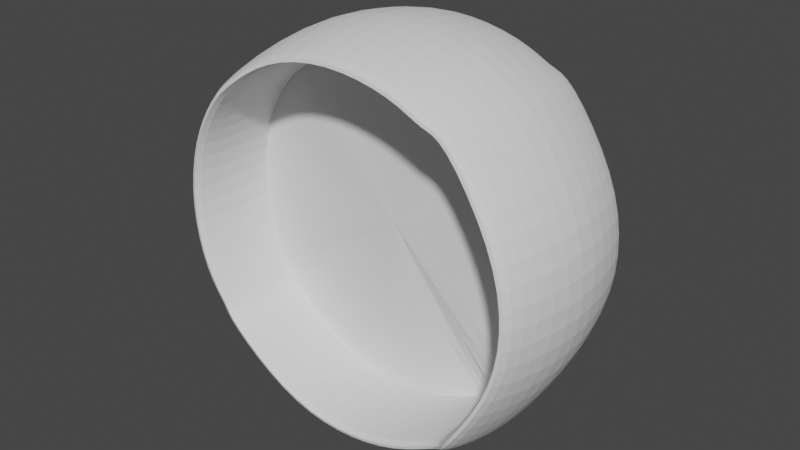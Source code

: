 # Source: cutSphere.blend  (saved by Blender 2.92.15; exported with 4.5.12 LTS)
import bpy
from mathutils import Matrix  # noqa: F401  (used for matrix-valued properties, if any)

bpy.ops.wm.read_factory_settings(use_empty=True)
scene = bpy.context.scene
scene.name = 'Scene'

# ---- collections
col_collection = bpy.data.collections.new('Collection'); scene.collection.children.link(col_collection)

# ---- world
world_world = bpy.data.worlds.new('World'); scene.world = world_world
world_world.use_nodes = True; world_world.node_tree.nodes.clear()
_N = world_world.node_tree.nodes; _L = world_world.node_tree.links
n0 = _N.new('ShaderNodeOutputWorld'); n0.name = 'World Output'; n0.location = (300, 300)
n1 = _N.new('ShaderNodeBackground'); n1.name = 'Background'; n1.location = (10, 300)
n1.inputs[0].default_value = (0.05088, 0.05088, 0.05088, 1.0)
_L.new(n1.outputs[0], n0.inputs[0])
n0.is_active_output = True
world_world.color = (0.05088, 0.05088, 0.05088)
world_world.use_sun_shadow = False
world_world.sun_shadow_jitter_overblur = 0.0

# ---- meshes
me_sphere = bpy.data.meshes.new('Sphere')
me_sphere.from_pydata([(-3.646e-08, 0.8486, 0.5003), (0.0, 0.9239, 0.3827), (0.0, 0.9239, -0.3827), (0.3247, 0.784, 0.5003), (0.3536, 0.8536, 0.3827), (0.3827, 0.9239, -4.371e-08), (0.3536, 0.8536, -0.3827), (0.3247, 0.784, -0.5003), (-0.6874, -0.5464, 0.4755), (-0.7284, -0.6078, 0.3579), (-0.7699, -0.6699, -0.02478), (-0.7284, -0.6078, -0.4075), (-0.6874, -0.5464, -0.5251), (0.784, 0.3247, 0.5003), (0.8536, 0.3536, 0.3827), (0.9239, 0.3827, -4.371e-08), (0.8536, 0.3536, -0.3827), (0.784, 0.3247, -0.5003), (-0.784, 0.3247, 0.5003), (-0.8536, 0.3536, 0.3827), (-0.9239, 0.3827, -4.371e-08), (-0.8536, 0.3536, -0.3827), (-0.784, 0.3247, -0.5003), (-0.7042, -0.5009, 0.4645), (-0.7656, -0.5419, 0.3469), (-0.8277, -0.5834, -0.03579), (-0.7656, -0.5419, -0.4185), (-0.7042, -0.5009, -0.5361), (-0.3247, 0.784, 0.5003), (-0.3536, 0.8536, 0.3827), (-0.3827, 0.9239, -4.371e-08), (-0.3536, 0.8536, -0.3827), (-0.3247, 0.784, -0.5003), (6.575e-07, 1.0, -4.371e-08), (4.843e-07, 0.8486, -0.5003), (-3.646e-08, -0.8486, 0.5003), (0.0, -0.9239, 0.3827), (0.0, -0.9239, -0.3827), (0.3247, -0.784, 0.5003), (0.3536, -0.8536, 0.3827), (0.3827, -0.9239, -4.371e-08), (0.3536, -0.8536, -0.3827), (0.3247, -0.784, -0.5003), (0.784, -0.3247, 0.5003), (0.8536, -0.3536, 0.3827), (0.9239, -0.3827, -4.371e-08), (0.8536, -0.3536, -0.3827), (0.784, -0.3247, -0.5003), (0.8486, -1.634e-08, 0.5003), (0.9239, 0.0, 0.3827), (1.0, 0.0, -4.371e-08), (0.9239, 0.0, -0.3827), (0.8486, 1.411e-08, -0.5003), (-0.8486, -1.634e-08, 0.5003), (-0.9239, 0.0, 0.3827), (-1.0, 0.0, -4.371e-08), (-0.9239, 0.0, -0.3827), (-0.8486, 1.411e-08, -0.5003), (-0.784, -0.3247, 0.5003), (-0.8536, -0.3536, 0.3827), (-0.9239, -0.3827, -4.371e-08), (-0.8536, -0.3536, -0.3827), (-0.784, -0.3247, -0.5003), (-0.3247, -0.784, 0.5003), (-0.3536, -0.8536, 0.3827), (-0.3827, -0.9239, -4.371e-08), (-0.3536, -0.8536, -0.3827), (-0.3247, -0.784, -0.5003), (6.575e-07, -1.0, -4.371e-08), (4.843e-07, -0.8486, -0.5003), (-0.522, 0.6198, -0.4878), (-0.6029, 0.6654, -0.3532), (-0.6376, 0.7346, 0.02893), (-0.571, 0.6941, 0.411), (-0.516, 0.6443, 0.5283), (-0.6181, 0.5587, -0.4785), (-0.6795, 0.5997, -0.3609), (-0.7416, 0.6412, 0.02178), (-0.6795, 0.5997, 0.4045), (-0.6181, 0.5587, 0.5221), (0.4624, 0.692, 0.5003), (0.4624, 0.692, -0.5003), (0.5034, 0.7534, -0.3827), (0.5449, 0.8155, -4.371e-08), (0.5034, 0.7534, 0.3827), (0.5098, 0.6784, -0.5457), (0.5712, 0.7194, -0.4281), (0.6333, 0.7609, -0.04542), (0.5712, 0.7194, 0.3373), (0.5098, 0.6784, 0.4549), (0.5316, -0.6838, 0.4362), (0.5316, -0.6838, -0.5644), (0.5726, -0.7452, -0.4468), (0.6141, -0.8073, -0.06408), (0.5726, -0.7452, 0.3186), (0.5605, -0.6683, -0.4776), (0.6219, -0.7093, -0.3599), (0.684, -0.7508, 0.02273), (0.6219, -0.7093, 0.4054), (0.5605, -0.6683, 0.523), (0.5316, -0.6838, -0.06408), (-0.6874, -0.5464, -0.02478), (0.784, 0.3247, 0.0), (2.239e-07, 0.8486, 0.0), (-0.8486, -1.118e-09, 0.0), (-0.3247, 0.784, 0.0), (-0.7042, -0.5009, -0.03579), (0.8486, -1.118e-09, 0.0), (0.3247, 0.784, 0.0), (-0.784, 0.3247, 0.0), (0.784, -0.3247, 0.0), (2.239e-07, -0.8486, 0.0), (-0.3247, -0.784, 0.0), (0.3247, -0.784, 0.0), (-0.784, -0.3247, 0.0), (-0.519, 0.632, 0.02025), (-0.6181, 0.5587, 0.02178), (0.4624, 0.692, 0.0), (0.5098, 0.6784, -0.04542), (0.5605, -0.6683, 0.02273)], [], [(34, 2, 6, 7), (33, 1, 4, 5), (2, 33, 5, 6), (1, 0, 3, 4), (42, 91, 92, 41), (41, 92, 93, 40), (86, 87, 15, 16), (88, 89, 13, 14), (85, 86, 16, 17), (87, 88, 14, 15), (17, 16, 51, 52), (15, 14, 49, 50), (16, 15, 50, 51), (14, 13, 48, 49), (102, 107, 48, 13), (117, 108, 7, 81), (56, 55, 20, 21), (54, 53, 18, 19), (103, 34, 7, 108), (57, 56, 21, 22), (55, 54, 19, 20), (103, 105, 32, 34), (62, 27, 26, 61), (61, 26, 25, 60), (109, 104, 57, 22), (70, 71, 31, 32), (72, 73, 29, 30), (116, 79, 18, 109), (71, 72, 30, 31), (73, 74, 28, 29), (32, 31, 2, 34), (30, 29, 1, 33), (31, 30, 33, 2), (29, 28, 0, 1), (69, 42, 41, 37), (68, 40, 39, 36), (37, 41, 40, 68), (36, 39, 38, 35), (96, 46, 45, 97), (98, 44, 43, 99), (95, 47, 46, 96), (97, 45, 44, 98), (47, 52, 51, 46), (45, 50, 49, 44), (46, 51, 50, 45), (44, 49, 48, 43), (110, 43, 48, 107), (100, 91, 42, 113), (56, 61, 60, 55), (54, 59, 58, 53), (111, 113, 42, 69), (57, 62, 61, 56), (55, 60, 59, 54), (111, 69, 67, 112), (114, 62, 57, 104), (12, 67, 66, 11), (10, 65, 64, 9), (106, 114, 58, 23), (11, 66, 65, 10), (9, 64, 63, 8), (67, 69, 37, 66), (65, 68, 36, 64), (66, 37, 68, 65), (64, 36, 35, 63), (112, 67, 12, 101), (59, 24, 23, 58), (60, 25, 24, 59), (105, 115, 70, 32), (20, 19, 78, 77), (22, 21, 76, 75), (19, 18, 79, 78), (21, 20, 77, 76), (5, 4, 84, 83), (7, 6, 82, 81), (4, 3, 80, 84), (6, 5, 83, 82), (102, 13, 89, 118), (110, 119, 99, 43), (40, 93, 94, 39), (39, 94, 90, 38), (71, 76, 77, 72), (72, 77, 78, 73), (73, 78, 79, 74), (115, 74, 79, 116), (70, 75, 76, 71), (84, 80, 89, 88), (83, 84, 88, 87), (82, 83, 87, 86), (81, 82, 86, 85), (117, 118, 89, 80), (94, 93, 97, 98), (90, 94, 98, 99), (100, 119, 95, 91), (92, 91, 95, 96), (93, 92, 96, 97), (24, 25, 10, 9), (23, 24, 9, 8), (10, 25, 26, 11), (11, 26, 27, 12), (101, 12, 27, 106), (8, 101, 106, 23), (90, 99, 119, 100), (81, 85, 118, 117), (70, 115, 116, 75), (47, 95, 119, 110), (17, 102, 118, 85), (28, 74, 115, 105), (63, 112, 101, 8), (27, 62, 114, 106), (58, 114, 104, 53), (35, 111, 112, 63), (35, 38, 113, 111), (90, 100, 113, 38), (47, 110, 107, 52), (75, 116, 109, 22), (18, 53, 104, 109), (0, 28, 105, 103), (0, 103, 108, 3), (80, 3, 108, 117), (17, 52, 107, 102)])
_uv = me_sphere.uv_layers.new(name='UVMap')
_uv.uv.foreach_set('vector', [0.75, 0.25, 0.75, 0.375, 0.6875, 0.375, 0.6875, 0.25, 0.75, 0.5, 0.75, 0.625, 0.6875, 0.625, 0.6875, 0.5, 0.75, 0.375, 0.75, 0.5, 0.6875, 0.5, 0.6875, 0.375, 0.75, 0.625, 0.75, 0.75, 0.6875, 0.75, 0.6875, 0.625, 0.6875, 0.25, 0.6562, 0.25, 0.6562, 0.375, 0.6875, 0.375, 0.6875, 0.375, 0.6562, 0.375, 0.6562, 0.5, 0.6875, 0.5, 0.5938, 0.375, 0.5938, 0.5, 0.5625, 0.5, 0.5625, 0.375, 0.5938, 0.625, 0.5938, 0.75, 0.5625, 0.75, 0.5625, 0.625, 0.5938, 0.25, 0.5938, 0.375, 0.5625, 0.375, 0.5625, 0.25, 0.5938, 0.5, 0.5938, 0.625, 0.5625, 0.625, 0.5625, 0.5, 0.5625, 0.25, 0.5625, 0.375, 0.5, 0.375, 0.5, 0.25, 0.5625, 0.5, 0.5625, 0.625, 0.5, 0.625, 0.5, 0.5, 0.5625, 0.375, 0.5625, 0.5, 0.5, 0.5, 0.5, 0.375, 0.5625, 0.625, 0.5625, 0.75, 0.5, 0.75, 0.5, 0.625, 0.5625, 0.5, 0.5, 0.5, 0.5, 0.75, 0.5625, 0.75, 0.6562, 0.5, 0.6875, 0.5, 0.6875, 0.25, 0.6562, 0.25, 1.0, 0.375, 1.0, 0.5, 0.9375, 0.5, 0.9375, 0.375, 1.0, 0.625, 1.0, 0.75, 0.9375, 0.75, 0.9375, 0.625, 0.75, 0.5, 0.75, 0.25, 0.6875, 0.25, 0.6875, 0.5, 1.0, 0.25, 1.0, 0.375, 0.9375, 0.375, 0.9375, 0.25, 1.0, 0.5, 1.0, 0.625, 0.9375, 0.625, 0.9375, 0.5, 0.75, 0.5, 0.8125, 0.5, 0.8125, 0.25, 0.75, 0.25, 0.9375, 0.25, 0.9062, 0.25, 0.9062, 0.375, 0.9375, 0.375, 0.9375, 0.375, 0.9062, 0.375, 0.9062, 0.5, 0.9375, 0.5, 0.9375, 0.5, 1.0, 0.5, 1.0, 0.25, 0.9375, 0.25, 0.8437, 0.25, 0.8437, 0.375, 0.8125, 0.375, 0.8125, 0.25, 0.8437, 0.5, 0.8437, 0.625, 0.8125, 0.625, 0.8125, 0.5, 0.9062, 0.5, 0.9062, 0.75, 0.9375, 0.75, 0.9375, 0.5, 0.8437, 0.375, 0.8437, 0.5, 0.8125, 0.5, 0.8125, 0.375, 0.8437, 0.625, 0.8437, 0.75, 0.8125, 0.75, 0.8125, 0.625, 0.8125, 0.25, 0.8125, 0.375, 0.75, 0.375, 0.75, 0.25, 0.8125, 0.5, 0.8125, 0.625, 0.75, 0.625, 0.75, 0.5, 0.8125, 0.375, 0.8125, 0.5, 0.75, 0.5, 0.75, 0.375, 0.8125, 0.625, 0.8125, 0.75, 0.75, 0.75, 0.75, 0.625, 0.75, 0.25, 0.6875, 0.25, 0.6875, 0.375, 0.75, 0.375, 0.75, 0.5, 0.6875, 0.5, 0.6875, 0.625, 0.75, 0.625, 0.75, 0.375, 0.6875, 0.375, 0.6875, 0.5, 0.75, 0.5, 0.75, 0.625, 0.6875, 0.625, 0.6875, 0.75, 0.75, 0.75, 0.5938, 0.375, 0.5625, 0.375, 0.5625, 0.5, 0.5938, 0.5, 0.5938, 0.625, 0.5625, 0.625, 0.5625, 0.75, 0.5938, 0.75, 0.5938, 0.25, 0.5625, 0.25, 0.5625, 0.375, 0.5938, 0.375, 0.5938, 0.5, 0.5625, 0.5, 0.5625, 0.625, 0.5938, 0.625, 0.5625, 0.25, 0.5, 0.25, 0.5, 0.375, 0.5625, 0.375, 0.5625, 0.5, 0.5, 0.5, 0.5, 0.625, 0.5625, 0.625, 0.5625, 0.375, 0.5, 0.375, 0.5, 0.5, 0.5625, 0.5, 0.5625, 0.625, 0.5, 0.625, 0.5, 0.75, 0.5625, 0.75, 0.5625, 0.5, 0.5625, 0.75, 0.5, 0.75, 0.5, 0.5, 0.6562, 0.5, 0.6562, 0.25, 0.6875, 0.25, 0.6875, 0.5, 1.0, 0.375, 0.9375, 0.375, 0.9375, 0.5, 1.0, 0.5, 1.0, 0.625, 0.9375, 0.625, 0.9375, 0.75, 1.0, 0.75, 0.75, 0.5, 0.6875, 0.5, 0.6875, 0.25, 0.75, 0.25, 1.0, 0.25, 0.9375, 0.25, 0.9375, 0.375, 1.0, 0.375, 1.0, 0.5, 0.9375, 0.5, 0.9375, 0.625, 1.0, 0.625, 0.75, 0.5, 0.75, 0.25, 0.8125, 0.25, 0.8125, 0.5, 0.9375, 0.5, 0.9375, 0.25, 1.0, 0.25, 1.0, 0.5, 0.8437, 0.25, 0.8125, 0.25, 0.8125, 0.375, 0.8437, 0.375, 0.8437, 0.5, 0.8125, 0.5, 0.8125, 0.625, 0.8437, 0.625, 0.9062, 0.5, 0.9375, 0.5, 0.9375, 0.75, 0.9062, 0.75, 0.8437, 0.375, 0.8125, 0.375, 0.8125, 0.5, 0.8437, 0.5, 0.8437, 0.625, 0.8125, 0.625, 0.8125, 0.75, 0.8437, 0.75, 0.8125, 0.25, 0.75, 0.25, 0.75, 0.375, 0.8125, 0.375, 0.8125, 0.5, 0.75, 0.5, 0.75, 0.625, 0.8125, 0.625, 0.8125, 0.375, 0.75, 0.375, 0.75, 0.5, 0.8125, 0.5, 0.8125, 0.625, 0.75, 0.625, 0.75, 0.75, 0.8125, 0.75, 0.8125, 0.5, 0.8125, 0.25, 0.8437, 0.25, 0.8437, 0.5, 0.9375, 0.625, 0.9062, 0.625, 0.9062, 0.75, 0.9375, 0.75, 0.9375, 0.5, 0.9062, 0.5, 0.9062, 0.625, 0.9375, 0.625, 0.8125, 0.5, 0.8437, 0.5, 0.8437, 0.25, 0.8125, 0.25, 0.9375, 0.5, 0.9375, 0.625, 0.9062, 0.625, 0.9062, 0.5, 0.9375, 0.25, 0.9375, 0.375, 0.9062, 0.375, 0.9062, 0.25, 0.9375, 0.625, 0.9375, 0.75, 0.9062, 0.75, 0.9062, 0.625, 0.9375, 0.375, 0.9375, 0.5, 0.9062, 0.5, 0.9062, 0.375, 0.6875, 0.5, 0.6875, 0.625, 0.6562, 0.625, 0.6562, 0.5, 0.6875, 0.25, 0.6875, 0.375, 0.6562, 0.375, 0.6562, 0.25, 0.6875, 0.625, 0.6875, 0.75, 0.6562, 0.75, 0.6562, 0.625, 0.6875, 0.375, 0.6875, 0.5, 0.6562, 0.5, 0.6562, 0.375, 0.5625, 0.5, 0.5625, 0.75, 0.5938, 0.75, 0.5938, 0.5, 0.5625, 0.5, 0.5938, 0.5, 0.5938, 0.75, 0.5625, 0.75, 0.6875, 0.5, 0.6562, 0.5, 0.6562, 0.625, 0.6875, 0.625, 0.6875, 0.625, 0.6562, 0.625, 0.6562, 0.75, 0.6875, 0.75, 0.8437, 0.375, 0.9062, 0.375, 0.9062, 0.5, 0.8437, 0.5, 0.8437, 0.5, 0.9062, 0.5, 0.9062, 0.625, 0.8437, 0.625, 0.8437, 0.625, 0.9062, 0.625, 0.9062, 0.75, 0.8437, 0.75, 0.8437, 0.5, 0.8437, 0.75, 0.9062, 0.75, 0.9062, 0.5, 0.8437, 0.25, 0.9062, 0.25, 0.9062, 0.375, 0.8437, 0.375, 0.6562, 0.625, 0.6562, 0.75, 0.5938, 0.75, 0.5938, 0.625, 0.6562, 0.5, 0.6562, 0.625, 0.5938, 0.625, 0.5938, 0.5, 0.6562, 0.375, 0.6562, 0.5, 0.5938, 0.5, 0.5938, 0.375, 0.6562, 0.25, 0.6562, 0.375, 0.5938, 0.375, 0.5938, 0.25, 0.6562, 0.5, 0.5938, 0.5, 0.5938, 0.75, 0.6562, 0.75, 0.6562, 0.625, 0.6562, 0.5, 0.5938, 0.5, 0.5938, 0.625, 0.6562, 0.75, 0.6562, 0.625, 0.5938, 0.625, 0.5938, 0.75, 0.6562, 0.5, 0.5938, 0.5, 0.5938, 0.25, 0.6562, 0.25, 0.6562, 0.375, 0.6562, 0.25, 0.5938, 0.25, 0.5938, 0.375, 0.6562, 0.5, 0.6562, 0.375, 0.5938, 0.375, 0.5938, 0.5, 0.9062, 0.625, 0.9062, 0.5, 0.8437, 0.5, 0.8437, 0.625, 0.9062, 0.75, 0.9062, 0.625, 0.8437, 0.625, 0.8437, 0.75, 0.8437, 0.5, 0.9062, 0.5, 0.9062, 0.375, 0.8437, 0.375, 0.8437, 0.375, 0.9062, 0.375, 0.9062, 0.25, 0.8437, 0.25, 0.8437, 0.5, 0.8437, 0.25, 0.9062, 0.25, 0.9062, 0.5, 0.8437, 0.75, 0.8437, 0.5, 0.9062, 0.5, 0.9062, 0.75, 0.6562, 0.75, 0.5938, 0.75, 0.5938, 0.5, 0.6562, 0.5, 0.6562, 0.25, 0.5938, 0.25, 0.5938, 0.5, 0.6562, 0.5, 0.8437, 0.25, 0.8437, 0.5, 0.9062, 0.5, 0.9062, 0.25, 0.5625, 0.25, 0.5938, 0.25, 0.5938, 0.5, 0.5625, 0.5, 0.5625, 0.25, 0.5625, 0.5, 0.5938, 0.5, 0.5938, 0.25, 0.8125, 0.75, 0.8437, 0.75, 0.8437, 0.5, 0.8125, 0.5, 0.8125, 0.75, 0.8125, 0.5, 0.8437, 0.5, 0.8437, 0.75, 0.9062, 0.25, 0.9375, 0.25, 0.9375, 0.5, 0.9062, 0.5, 0.9375, 0.75, 0.9375, 0.5, 1.0, 0.5, 1.0, 0.75, 0.75, 0.75, 0.75, 0.5, 0.8125, 0.5, 0.8125, 0.75, 0.75, 0.75, 0.6875, 0.75, 0.6875, 0.5, 0.75, 0.5, 0.6562, 0.75, 0.6562, 0.5, 0.6875, 0.5, 0.6875, 0.75, 0.5625, 0.25, 0.5625, 0.5, 0.5, 0.5, 0.5, 0.25, 0.9062, 0.25, 0.9062, 0.5, 0.9375, 0.5, 0.9375, 0.25, 0.9375, 0.75, 1.0, 0.75, 1.0, 0.5, 0.9375, 0.5, 0.75, 0.75, 0.8125, 0.75, 0.8125, 0.5, 0.75, 0.5, 0.75, 0.75, 0.75, 0.5, 0.6875, 0.5, 0.6875, 0.75, 0.6562, 0.75, 0.6875, 0.75, 0.6875, 0.5, 0.6562, 0.5, 0.5625, 0.25, 0.5, 0.25, 0.5, 0.5, 0.5625, 0.5])
me_sphere.use_remesh_fix_poles = True
me_sphere.use_remesh_preserve_attributes = False
me_sphere.use_mirror_vertex_groups = False
me_sphere.update()
me_sphere_001 = bpy.data.meshes.new('Sphere.001')
me_sphere_001.from_pydata([(0.5316, -0.6838, -0.06408), (-0.6874, -0.5464, -0.02478), (0.784, 0.3247, 0.0), (2.239e-07, 0.8486, 0.0), (-0.8486, -1.118e-09, 0.0), (-0.3247, 0.784, 0.0), (-0.7042, -0.5009, -0.03579), (0.8486, -1.118e-09, 0.0), (0.3247, 0.784, 0.0), (-0.784, 0.3247, 0.0), (0.784, -0.3247, 0.0), (2.239e-07, -0.8486, 0.0), (-0.3247, -0.784, 0.0), (0.3247, -0.784, 0.0), (-0.784, -0.3247, 0.0), (-0.519, 0.632, 0.02025), (-0.6181, 0.5587, 0.02178), (0.4624, 0.692, 0.0), (0.5098, 0.6784, -0.04542), (0.5605, -0.6683, 0.02273)], [], [(1, 12, 11, 13, 0, 19, 10, 7, 2, 18, 17, 8, 3, 5, 15, 16, 9, 4, 14, 6)])
_uv = me_sphere_001.uv_layers.new(name='UVMap')
_uv.uv.foreach_set('vector', [0.0, 0.0, 0.0, 0.0, 0.0, 0.0, 0.0, 0.0, 0.0, 0.0, 0.0, 0.0, 0.0, 0.0, 0.0, 0.0, 0.0, 0.0, 0.0, 0.0, 0.0, 0.0, 0.0, 0.0, 0.0, 0.0, 0.0, 0.0, 0.0, 0.0, 0.0, 0.0, 0.0, 0.0, 0.0, 0.0, 0.0, 0.0, 0.0, 0.0])
me_sphere_001.use_remesh_fix_poles = True
me_sphere_001.use_remesh_preserve_attributes = False
me_sphere_001.use_mirror_vertex_groups = False
me_sphere_001.update()

# ---- objects
ob_sphere = bpy.data.objects.new('Sphere', me_sphere)
ob_sphere_001 = bpy.data.objects.new('Sphere.001', me_sphere_001)

# ---- transforms, parenting, visibility, modifiers, constraints
ob_sphere.location = (0.0, 0.0, 0.0)
ob_sphere.rotation_euler = (1.571, -0.0, 0.0)
ob_sphere.lineart.crease_threshold = 0.0
_m = ob_sphere.modifiers.new('Subdivision', 'SUBSURF')
_m.uv_smooth = 'PRESERVE_CORNERS'
_m.levels = 2
ob_sphere_001.location = (0.0, 0.0, 0.0)
ob_sphere_001.rotation_euler = (1.571, -0.0, 0.0)
ob_sphere_001.lineart.crease_threshold = 0.0
_m = ob_sphere_001.modifiers.new('Subdivision', 'SUBSURF')
_m.uv_smooth = 'PRESERVE_CORNERS'
_m.levels = 2

# ---- collection membership
col_collection.objects.link(ob_sphere)
col_collection.objects.link(ob_sphere_001)

# ---- scene / render settings (as saved in the file)
scene.frame_start = 1; scene.frame_end = 250; scene.frame_set(1)
scene.render.engine = 'BLENDER_EEVEE_NEXT'
scene.cycles.use_denoising = False
scene.cycles.samples = 128
scene.cycles.sampling_pattern = 'TABULATED_SOBOL'
scene.cycles.use_adaptive_sampling = False
scene.cycles.use_light_tree = False
scene.view_settings.view_transform = 'Filmic'
bpy.context.view_layer.update()

# ---- added for rendering (the .blend has no active camera and no usable light): camera, sun
cam_auto = bpy.data.cameras.new('AutoCamera')
cam_auto.lens = 50.0
cam_auto.sensor_width = 36.0
cam_auto.clip_end = 1000.0
ob_auto_camera = bpy.data.objects.new('AutoCamera', cam_auto)
scene.collection.objects.link(ob_auto_camera)
ob_auto_camera.location = (2.80542, -3.3485, 2.24434)
ob_auto_camera.rotation_euler = (1.09748, -7.21219e-08, 0.694738)
scene.camera = ob_auto_camera
light_auto_sun = bpy.data.lights.new('AutoSun', 'SUN')
light_auto_sun.energy = 3.0
light_auto_sun.angle = 0.0523599
ob_auto_sun = bpy.data.objects.new('AutoSun', light_auto_sun)
scene.collection.objects.link(ob_auto_sun)
ob_auto_sun.rotation_euler = (0.872665, 0.174533, 0.523599)
bpy.context.view_layer.update()
